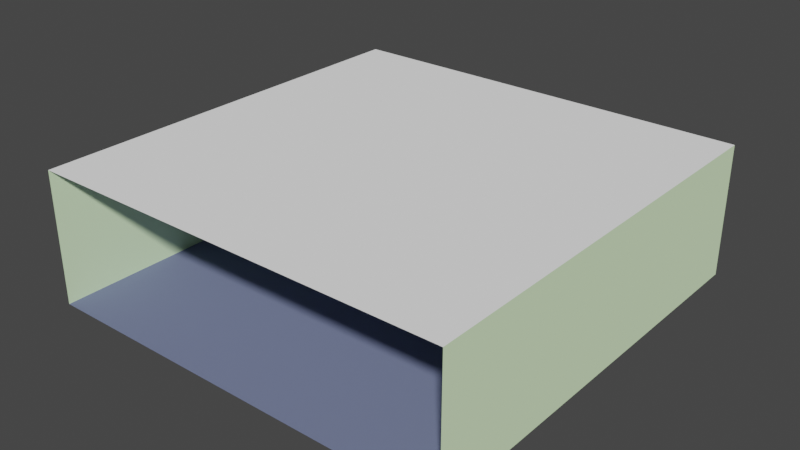 # Source: room.blend  (saved by Blender 2.90.8; exported with 4.5.12 LTS)
import bpy
from mathutils import Matrix  # noqa: F401  (used for matrix-valued properties, if any)

bpy.ops.wm.read_factory_settings(use_empty=True)
scene = bpy.context.scene
scene.name = 'Scene'

# ---- collections
col_collection = bpy.data.collections.new('Collection'); scene.collection.children.link(col_collection)

# ---- materials (node trees are filled in below, after node groups)
mat_wall = bpy.data.materials.new('Wall')
mat_wall.use_transparent_shadow = False
mat_wall.diffuse_color = (0.775, 1.0, 0.6259, 1.0)
mat_ground = bpy.data.materials.new('Ground')
mat_ground.use_transparent_shadow = False
mat_ground.diffuse_color = (0.1765, 0.2055, 0.3343, 1.0)
mat_ceiling = bpy.data.materials.new('Ceiling')
mat_ceiling.alpha_threshold = 0.0
mat_ceiling.use_transparent_shadow = False
mat_ceiling.diffuse_color = (1.0, 1.0, 1.0, 1.0)
mat_ceiling.line_color = (0.0, 0.0, 0.0, 1.0)

# ---- material node trees

# ---- world
world_world = bpy.data.worlds.new('World'); scene.world = world_world
world_world.use_nodes = True; world_world.node_tree.nodes.clear()
_N = world_world.node_tree.nodes; _L = world_world.node_tree.links
n0 = _N.new('ShaderNodeOutputWorld'); n0.name = 'World Output'; n0.location = (300, 300)
n1 = _N.new('ShaderNodeBackground'); n1.name = 'Background'; n1.location = (10, 300)
n1.inputs[0].default_value = (0.05088, 0.05088, 0.05088, 1.0)
_L.new(n1.outputs[0], n0.inputs[0])
n0.is_active_output = True
world_world.color = (0.05088, 0.05088, 0.05088)
world_world.use_sun_shadow = False
world_world.sun_shadow_jitter_overblur = 0.0

# ---- meshes
me_cube_002 = bpy.data.meshes.new('Cube.002')
me_cube_002.from_pydata([(-4.0, -4.0, 0.0), (-4.0, -4.0, 2.5), (-4.0, 4.0, 0.0), (-4.0, 4.0, 2.5), (4.0, -4.0, 0.0), (4.0, -4.0, 2.5), (4.0, 4.0, 0.0), (4.0, 4.0, 2.5)], [], [(0, 2, 3, 1), (2, 6, 7, 3), (6, 4, 5, 7), (2, 0, 4, 6), (7, 5, 1, 3)])
me_cube_002.polygons.foreach_set('material_index', [0, 0, 0, 1, 2])
_uv = me_cube_002.uv_layers.new(name='UVMap')
_uv.uv.foreach_set('vector', [0.375, 0.0, 0.375, 0.25, 0.625, 0.25, 0.625, 0.0, 0.375, 0.25, 0.375, 0.5, 0.625, 0.5, 0.625, 0.25, 0.375, 0.5, 0.375, 0.75, 0.625, 0.75, 0.625, 0.5, 0.125, 0.5, 0.125, 0.75, 0.375, 0.75, 0.375, 0.5, 0.625, 0.5, 0.625, 0.75, 0.875, 0.75, 0.875, 0.5])
me_cube_002.materials.append(mat_wall)
me_cube_002.materials.append(mat_ground)
me_cube_002.materials.append(mat_ceiling)
me_cube_002.use_remesh_fix_poles = True
me_cube_002.use_remesh_preserve_attributes = False
me_cube_002.use_mirror_vertex_groups = False
me_cube_002.update()

# ---- objects
ob_cube = bpy.data.objects.new('Cube', me_cube_002)

# ---- transforms, parenting, visibility, modifiers, constraints
ob_cube.location = (0.0, 0.0, 0.0)
ob_cube.lineart.crease_threshold = 0.0

# ---- collection membership
col_collection.objects.link(ob_cube)

# ---- scene / render settings (as saved in the file)
scene.frame_start = 1; scene.frame_end = 250; scene.frame_set(1)
scene.render.engine = 'BLENDER_EEVEE_NEXT'
scene.cycles.use_denoising = False
scene.cycles.samples = 128
scene.cycles.sampling_pattern = 'TABULATED_SOBOL'
scene.cycles.use_adaptive_sampling = False
scene.cycles.use_light_tree = False
scene.view_settings.view_transform = 'Filmic'
bpy.context.view_layer.update()

# ---- added for rendering (the .blend has no active camera and no usable light): camera, sun
cam_auto = bpy.data.cameras.new('AutoCamera')
cam_auto.lens = 50.0
cam_auto.sensor_width = 36.0
cam_auto.clip_end = 1000.0
ob_auto_camera = bpy.data.objects.new('AutoCamera', cam_auto)
scene.collection.objects.link(ob_auto_camera)
ob_auto_camera.location = (10.7202, -12.8643, 9.82619)
ob_auto_camera.rotation_euler = (1.09748, -7.21219e-08, 0.694738)
scene.camera = ob_auto_camera
light_auto_sun = bpy.data.lights.new('AutoSun', 'SUN')
light_auto_sun.energy = 3.0
light_auto_sun.angle = 0.0523599
ob_auto_sun = bpy.data.objects.new('AutoSun', light_auto_sun)
scene.collection.objects.link(ob_auto_sun)
ob_auto_sun.rotation_euler = (0.872665, 0.174533, 0.523599)
bpy.context.view_layer.update()
